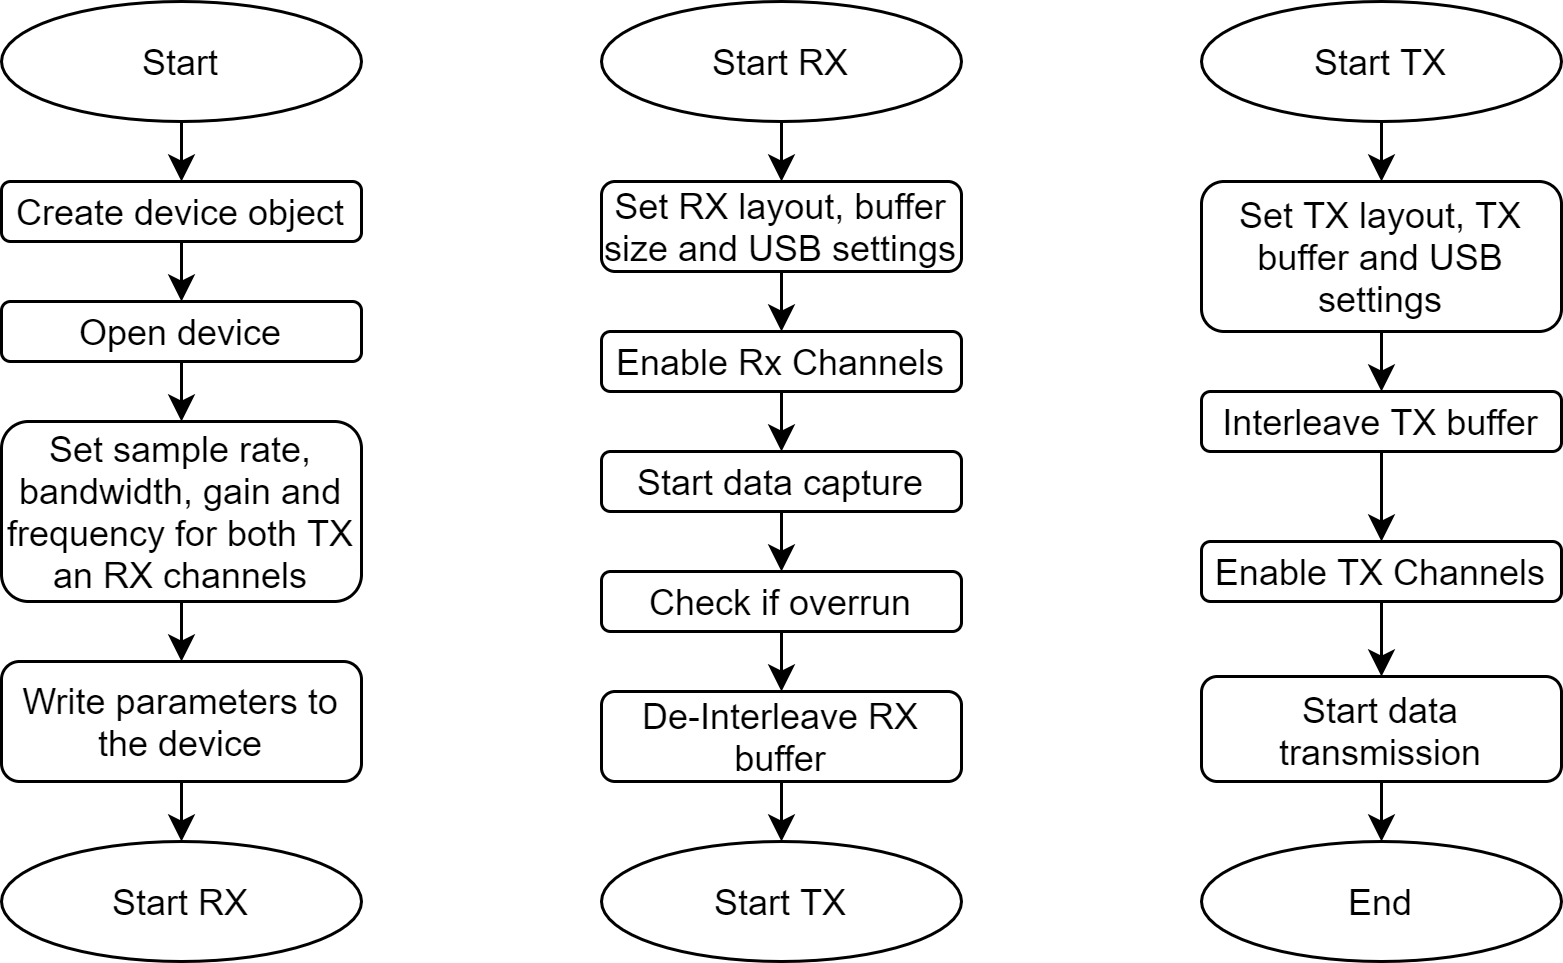

The diagram above was exported from draw.io. Its source (the exported page's mxGraphModel, read from the mxfile embedded in the PNG):
<mxGraphModel dx="691" dy="367" grid="1" gridSize="10" guides="1" tooltips="1" connect="1" arrows="1" fold="1" page="1" pageScale="1" pageWidth="827" pageHeight="1169" math="0" shadow="0">
  <root>
    <mxCell id="0" />
    <mxCell id="1" parent="0" />
    <mxCell id="lngULwaCRuZn7crENCSU-10" style="edgeStyle=orthogonalEdgeStyle;rounded=0;orthogonalLoop=1;jettySize=auto;html=1;exitX=0.5;exitY=1;exitDx=0;exitDy=0;entryX=0.5;entryY=0;entryDx=0;entryDy=0;" edge="1" parent="1" source="lngULwaCRuZn7crENCSU-1" target="lngULwaCRuZn7crENCSU-3">
      <mxGeometry relative="1" as="geometry" />
    </mxCell>
    <mxCell id="lngULwaCRuZn7crENCSU-1" value="Start" style="ellipse;whiteSpace=wrap;html=1;" vertex="1" parent="1">
      <mxGeometry x="80" y="40" width="120" height="40" as="geometry" />
    </mxCell>
    <mxCell id="lngULwaCRuZn7crENCSU-11" style="edgeStyle=orthogonalEdgeStyle;rounded=0;orthogonalLoop=1;jettySize=auto;html=1;exitX=0.5;exitY=1;exitDx=0;exitDy=0;entryX=0.5;entryY=0;entryDx=0;entryDy=0;" edge="1" parent="1" source="lngULwaCRuZn7crENCSU-3" target="lngULwaCRuZn7crENCSU-4">
      <mxGeometry relative="1" as="geometry" />
    </mxCell>
    <mxCell id="lngULwaCRuZn7crENCSU-3" value="Create device object" style="rounded=1;whiteSpace=wrap;html=1;" vertex="1" parent="1">
      <mxGeometry x="80" y="100" width="120" height="20" as="geometry" />
    </mxCell>
    <mxCell id="lngULwaCRuZn7crENCSU-12" style="edgeStyle=orthogonalEdgeStyle;rounded=0;orthogonalLoop=1;jettySize=auto;html=1;exitX=0.5;exitY=1;exitDx=0;exitDy=0;entryX=0.5;entryY=0;entryDx=0;entryDy=0;" edge="1" parent="1" source="lngULwaCRuZn7crENCSU-4" target="lngULwaCRuZn7crENCSU-5">
      <mxGeometry relative="1" as="geometry" />
    </mxCell>
    <mxCell id="lngULwaCRuZn7crENCSU-4" value="Open device" style="rounded=1;whiteSpace=wrap;html=1;" vertex="1" parent="1">
      <mxGeometry x="80" y="140" width="120" height="20" as="geometry" />
    </mxCell>
    <mxCell id="lngULwaCRuZn7crENCSU-14" style="edgeStyle=orthogonalEdgeStyle;rounded=0;orthogonalLoop=1;jettySize=auto;html=1;exitX=0.5;exitY=1;exitDx=0;exitDy=0;entryX=0.5;entryY=0;entryDx=0;entryDy=0;" edge="1" parent="1" source="lngULwaCRuZn7crENCSU-5" target="lngULwaCRuZn7crENCSU-7">
      <mxGeometry relative="1" as="geometry" />
    </mxCell>
    <mxCell id="lngULwaCRuZn7crENCSU-5" value="Set sample rate, bandwidth, gain and frequency for both TX an RX channels" style="rounded=1;whiteSpace=wrap;html=1;" vertex="1" parent="1">
      <mxGeometry x="80" y="180" width="120" height="60" as="geometry" />
    </mxCell>
    <mxCell id="lngULwaCRuZn7crENCSU-15" style="edgeStyle=orthogonalEdgeStyle;rounded=0;orthogonalLoop=1;jettySize=auto;html=1;exitX=0.5;exitY=1;exitDx=0;exitDy=0;entryX=0.5;entryY=0;entryDx=0;entryDy=0;" edge="1" parent="1" source="lngULwaCRuZn7crENCSU-7" target="lngULwaCRuZn7crENCSU-8">
      <mxGeometry relative="1" as="geometry" />
    </mxCell>
    <mxCell id="lngULwaCRuZn7crENCSU-7" value="Write parameters to the device" style="rounded=1;whiteSpace=wrap;html=1;" vertex="1" parent="1">
      <mxGeometry x="80" y="260" width="120" height="40" as="geometry" />
    </mxCell>
    <mxCell id="lngULwaCRuZn7crENCSU-8" value="Start RX" style="ellipse;whiteSpace=wrap;html=1;" vertex="1" parent="1">
      <mxGeometry x="80" y="320" width="120" height="40" as="geometry" />
    </mxCell>
    <mxCell id="lngULwaCRuZn7crENCSU-21" style="edgeStyle=orthogonalEdgeStyle;rounded=0;orthogonalLoop=1;jettySize=auto;html=1;exitX=0.5;exitY=1;exitDx=0;exitDy=0;entryX=0.5;entryY=0;entryDx=0;entryDy=0;" edge="1" parent="1" source="lngULwaCRuZn7crENCSU-9" target="lngULwaCRuZn7crENCSU-16">
      <mxGeometry relative="1" as="geometry" />
    </mxCell>
    <mxCell id="lngULwaCRuZn7crENCSU-9" value="Start RX" style="ellipse;whiteSpace=wrap;html=1;" vertex="1" parent="1">
      <mxGeometry x="280" y="40" width="120" height="40" as="geometry" />
    </mxCell>
    <mxCell id="lngULwaCRuZn7crENCSU-22" style="edgeStyle=orthogonalEdgeStyle;rounded=0;orthogonalLoop=1;jettySize=auto;html=1;exitX=0.5;exitY=1;exitDx=0;exitDy=0;entryX=0.5;entryY=0;entryDx=0;entryDy=0;" edge="1" parent="1" source="lngULwaCRuZn7crENCSU-16" target="lngULwaCRuZn7crENCSU-17">
      <mxGeometry relative="1" as="geometry" />
    </mxCell>
    <mxCell id="lngULwaCRuZn7crENCSU-16" value="Set RX layout, buffer size and USB settings" style="rounded=1;whiteSpace=wrap;html=1;" vertex="1" parent="1">
      <mxGeometry x="280" y="100" width="120" height="30" as="geometry" />
    </mxCell>
    <mxCell id="lngULwaCRuZn7crENCSU-23" style="edgeStyle=orthogonalEdgeStyle;rounded=0;orthogonalLoop=1;jettySize=auto;html=1;exitX=0.5;exitY=1;exitDx=0;exitDy=0;entryX=0.5;entryY=0;entryDx=0;entryDy=0;" edge="1" parent="1" source="lngULwaCRuZn7crENCSU-17" target="lngULwaCRuZn7crENCSU-19">
      <mxGeometry relative="1" as="geometry" />
    </mxCell>
    <mxCell id="lngULwaCRuZn7crENCSU-17" value="Enable Rx Channels" style="rounded=1;whiteSpace=wrap;html=1;" vertex="1" parent="1">
      <mxGeometry x="280" y="150" width="120" height="20" as="geometry" />
    </mxCell>
    <mxCell id="lngULwaCRuZn7crENCSU-24" style="edgeStyle=orthogonalEdgeStyle;rounded=0;orthogonalLoop=1;jettySize=auto;html=1;exitX=0.5;exitY=1;exitDx=0;exitDy=0;entryX=0.5;entryY=0;entryDx=0;entryDy=0;" edge="1" parent="1" source="lngULwaCRuZn7crENCSU-19" target="lngULwaCRuZn7crENCSU-20">
      <mxGeometry relative="1" as="geometry" />
    </mxCell>
    <mxCell id="lngULwaCRuZn7crENCSU-19" value="Start data capture" style="rounded=1;whiteSpace=wrap;html=1;" vertex="1" parent="1">
      <mxGeometry x="280" y="190" width="120" height="20" as="geometry" />
    </mxCell>
    <mxCell id="lngULwaCRuZn7crENCSU-31" style="edgeStyle=orthogonalEdgeStyle;rounded=0;orthogonalLoop=1;jettySize=auto;html=1;exitX=0.5;exitY=1;exitDx=0;exitDy=0;entryX=0.5;entryY=0;entryDx=0;entryDy=0;" edge="1" parent="1" source="lngULwaCRuZn7crENCSU-20" target="lngULwaCRuZn7crENCSU-30">
      <mxGeometry relative="1" as="geometry" />
    </mxCell>
    <mxCell id="lngULwaCRuZn7crENCSU-20" value="Check if overrun" style="rounded=1;whiteSpace=wrap;html=1;" vertex="1" parent="1">
      <mxGeometry x="280" y="230" width="120" height="20" as="geometry" />
    </mxCell>
    <mxCell id="lngULwaCRuZn7crENCSU-25" value="Start TX" style="ellipse;whiteSpace=wrap;html=1;" vertex="1" parent="1">
      <mxGeometry x="280" y="320" width="120" height="40" as="geometry" />
    </mxCell>
    <mxCell id="lngULwaCRuZn7crENCSU-35" style="edgeStyle=orthogonalEdgeStyle;rounded=0;orthogonalLoop=1;jettySize=auto;html=1;exitX=0.5;exitY=1;exitDx=0;exitDy=0;entryX=0.5;entryY=0;entryDx=0;entryDy=0;" edge="1" parent="1" source="lngULwaCRuZn7crENCSU-26" target="lngULwaCRuZn7crENCSU-27">
      <mxGeometry relative="1" as="geometry" />
    </mxCell>
    <mxCell id="lngULwaCRuZn7crENCSU-26" value="Start TX" style="ellipse;whiteSpace=wrap;html=1;" vertex="1" parent="1">
      <mxGeometry x="480" y="40" width="120" height="40" as="geometry" />
    </mxCell>
    <mxCell id="lngULwaCRuZn7crENCSU-36" style="edgeStyle=orthogonalEdgeStyle;rounded=0;orthogonalLoop=1;jettySize=auto;html=1;exitX=0.5;exitY=1;exitDx=0;exitDy=0;entryX=0.5;entryY=0;entryDx=0;entryDy=0;" edge="1" parent="1" source="lngULwaCRuZn7crENCSU-27" target="lngULwaCRuZn7crENCSU-33">
      <mxGeometry relative="1" as="geometry" />
    </mxCell>
    <mxCell id="lngULwaCRuZn7crENCSU-27" value="Set TX layout, TX buffer and USB settings" style="rounded=1;whiteSpace=wrap;html=1;" vertex="1" parent="1">
      <mxGeometry x="480" y="100" width="120" height="50" as="geometry" />
    </mxCell>
    <mxCell id="lngULwaCRuZn7crENCSU-38" style="edgeStyle=orthogonalEdgeStyle;rounded=0;orthogonalLoop=1;jettySize=auto;html=1;exitX=0.5;exitY=1;exitDx=0;exitDy=0;entryX=0.5;entryY=0;entryDx=0;entryDy=0;" edge="1" parent="1" source="lngULwaCRuZn7crENCSU-28" target="lngULwaCRuZn7crENCSU-29">
      <mxGeometry relative="1" as="geometry" />
    </mxCell>
    <mxCell id="lngULwaCRuZn7crENCSU-28" value="Enable TX Channels" style="rounded=1;whiteSpace=wrap;html=1;" vertex="1" parent="1">
      <mxGeometry x="480" y="220" width="120" height="20" as="geometry" />
    </mxCell>
    <mxCell id="lngULwaCRuZn7crENCSU-39" style="edgeStyle=orthogonalEdgeStyle;rounded=0;orthogonalLoop=1;jettySize=auto;html=1;exitX=0.5;exitY=1;exitDx=0;exitDy=0;entryX=0.5;entryY=0;entryDx=0;entryDy=0;" edge="1" parent="1" source="lngULwaCRuZn7crENCSU-29" target="lngULwaCRuZn7crENCSU-34">
      <mxGeometry relative="1" as="geometry" />
    </mxCell>
    <mxCell id="lngULwaCRuZn7crENCSU-29" value="Start data transmission" style="rounded=1;whiteSpace=wrap;html=1;" vertex="1" parent="1">
      <mxGeometry x="480" y="265" width="120" height="35" as="geometry" />
    </mxCell>
    <mxCell id="lngULwaCRuZn7crENCSU-32" style="edgeStyle=orthogonalEdgeStyle;rounded=0;orthogonalLoop=1;jettySize=auto;html=1;exitX=0.5;exitY=1;exitDx=0;exitDy=0;entryX=0.5;entryY=0;entryDx=0;entryDy=0;" edge="1" parent="1" source="lngULwaCRuZn7crENCSU-30" target="lngULwaCRuZn7crENCSU-25">
      <mxGeometry relative="1" as="geometry" />
    </mxCell>
    <mxCell id="lngULwaCRuZn7crENCSU-30" value="De-Interleave RX buffer" style="rounded=1;whiteSpace=wrap;html=1;" vertex="1" parent="1">
      <mxGeometry x="280" y="270" width="120" height="30" as="geometry" />
    </mxCell>
    <mxCell id="lngULwaCRuZn7crENCSU-37" style="edgeStyle=orthogonalEdgeStyle;rounded=0;orthogonalLoop=1;jettySize=auto;html=1;exitX=0.5;exitY=1;exitDx=0;exitDy=0;entryX=0.5;entryY=0;entryDx=0;entryDy=0;" edge="1" parent="1" source="lngULwaCRuZn7crENCSU-33" target="lngULwaCRuZn7crENCSU-28">
      <mxGeometry relative="1" as="geometry" />
    </mxCell>
    <mxCell id="lngULwaCRuZn7crENCSU-33" value="Interleave TX buffer" style="rounded=1;whiteSpace=wrap;html=1;" vertex="1" parent="1">
      <mxGeometry x="480" y="170" width="120" height="20" as="geometry" />
    </mxCell>
    <mxCell id="lngULwaCRuZn7crENCSU-34" value="End" style="ellipse;whiteSpace=wrap;html=1;" vertex="1" parent="1">
      <mxGeometry x="480" y="320" width="120" height="40" as="geometry" />
    </mxCell>
  </root>
</mxGraphModel>